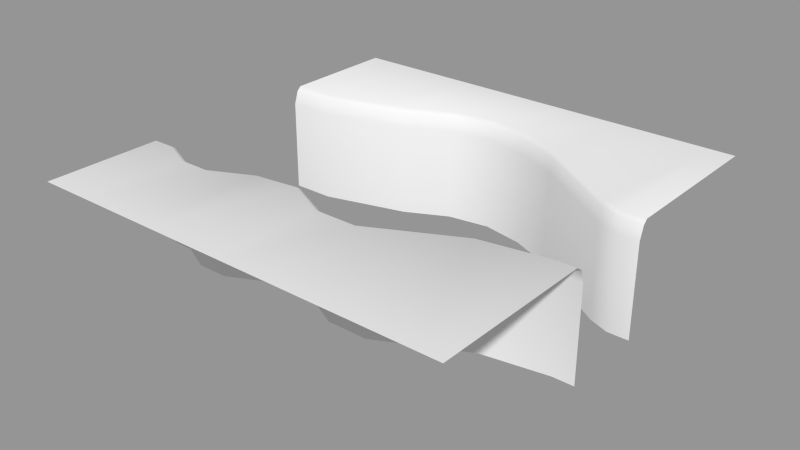 # Source: level_piece_17.blend  (saved by Blender 2.72.0; exported with 4.5.12 LTS)
import bpy
from mathutils import Matrix  # noqa: F401  (used for matrix-valued properties, if any)

bpy.ops.wm.read_factory_settings(use_empty=True)
scene = bpy.context.scene
scene.name = 'Scene'

# ---- collections
col_collection_1 = bpy.data.collections.new('Collection 1'); scene.collection.children.link(col_collection_1)

# ---- meshes
me_plane_020 = bpy.data.meshes.new('Plane.020')
me_plane_020.from_pydata([(-5.0, -2.0, 0.6), (-4.5, -2.0, 0.6), (-5.0, 2.0, 0.6), (-4.0, 2.0, 0.6), (4.5, -1.0, 0.6), (5.0, -1.0, 0.6), (4.5, 1.0, 0.6), (5.0, 1.0, 0.6), (4.0, 1.2, 0.6), (1.0, 3.0, 0.6), (1.0, -2.25, 0.6), (-3.0, -2.35, 0.6), (-1.0, -1.75, 0.6), (0.0, -2.25, 0.6), (0.0, 3.2, 0.6), (-1.0, 3.05, 0.6), (-2.0, 2.55, 0.6), (-5.0, -2.1, 0.9), (-4.5, -2.1, 0.9), (5.0, -1.1, 0.9), (1.0, -2.35, 0.9), (-3.0, -2.45, 0.9), (-1.0, -1.85, 0.9), (0.0, -2.35, 0.9), (-5.0, 2.1, 0.9), (-4.0, 2.1, 0.9), (4.5, 1.1, 0.9), (5.0, 1.1, 0.9), (4.0, 1.3, 0.9), (1.0, 3.1, 0.9), (0.0, 3.3, 0.9), (-1.0, 3.15, 0.9), (-2.0, 2.65, 0.9), (-5.0, -2.25, 1.0), (-4.5, -2.25, 1.0), (5.0, -1.25, 1.0), (1.0, -2.5, 1.0), (-3.0, -2.6, 1.0), (-1.0, -2.0, 1.0), (0.0, -2.5, 1.0), (-5.0, 2.2, 1.0), (-4.0, 2.2, 1.0), (4.5, 1.2, 1.0), (5.0, 1.2, 1.0), (4.0, 1.4, 1.0), (1.0, 3.2, 1.0), (0.0, 3.4, 1.0), (-1.0, 3.25, 1.0), (-2.0, 2.75, 1.0), (-5.0, -2.0, -1.6), (-4.5, -2.0, -1.6), (-5.0, 2.0, -1.6), (-4.0, 2.0, -1.6), (4.5, -1.0, -1.6), (5.0, -1.0, -1.6), (4.5, 1.0, -1.6), (5.0, 1.0, -1.6), (4.5, -1.1, 0.9), (4.0, 1.2, -1.6), (4.5, -1.25, 1.0), (1.0, 3.0, -1.6), (1.0, -2.25, -1.6), (-3.0, -2.35, -1.6), (-1.0, -1.75, -1.6), (0.0, -2.25, -1.6), (0.0, 3.2, -1.6), (-1.0, 3.05, -1.6), (-2.0, 2.55, -1.6), (-5.0, -5.0, 1.0), (-4.5, -5.0, 1.0), (4.5, -5.0, 1.0), (5.0, -5.0, 1.0), (1.0, -5.0, 1.0), (-3.0, -5.0, 1.0), (-1.0, -5.0, 1.0), (0.0, -5.0, 1.0), (-5.0, 5.0, 1.0), (-4.0, 5.0, 1.0), (4.5, 5.0, 1.0), (5.0, 5.0, 1.0), (4.0, 5.0, 1.0), (1.0, 5.0, 1.0), (0.0, 5.0, 1.0), (-1.0, 5.0, 1.0), (-2.0, 5.0, 1.0), (3.0, -5.0, 1.0), (3.0, -1.25, -1.6), (3.0, -1.5, 1.0), (3.0, -1.35, 0.9), (3.0, -1.25, 0.6), (-3.75, -2.45, 0.9), (-3.75, -2.35, 0.6), (-3.75, -2.6, 1.0), (-3.75, -2.35, -1.6), (-3.75, -5.0, 1.0), (-2.0, -1.975, 0.9), (-2.0, -1.875, 0.6), (-2.0, -2.125, 1.0), (-2.0, -1.875, -1.6), (-2.0, -5.0, 1.0), (2.0, 2.55, 0.6), (2.0, 2.65, 0.9), (2.0, 2.75, 1.0), (2.0, 2.55, -1.6), (2.0, 5.0, 1.0), (-3.0, 2.275, 0.6), (-3.0, 2.375, 0.9), (-3.0, 2.475, 1.0), (-3.0, 2.275, -1.6), (-3.0, 5.0, 1.0)], [], [(12, 22, 23, 13), (10, 13, 23, 20), (57, 59, 35, 19), (35, 59, 70, 71), (96, 95, 22, 12), (0, 17, 18, 1), (91, 90, 21, 11), (9, 29, 30, 14), (100, 101, 29, 9), (3, 25, 24, 2), (105, 16, 32, 106), (7, 27, 26, 6), (15, 31, 32, 16), (14, 30, 31, 15), (6, 26, 28, 8), (106, 32, 48, 107), (17, 33, 34, 18), (101, 102, 45, 29), (90, 92, 37, 21), (29, 45, 46, 30), (25, 41, 40, 24), (22, 38, 39, 23), (20, 23, 39, 36), (30, 46, 47, 31), (27, 43, 42, 26), (88, 87, 59, 57), (95, 97, 38, 22), (31, 47, 48, 32), (26, 42, 44, 28), (4, 5, 54, 53), (0, 1, 50, 49), (15, 16, 67, 66), (12, 13, 64, 63), (100, 9, 60, 103), (105, 3, 52, 108), (6, 8, 58, 55), (13, 10, 61, 64), (86, 89, 4, 53), (91, 11, 62, 93), (7, 6, 55, 56), (3, 2, 51, 52), (9, 14, 65, 60), (14, 15, 66, 65), (96, 12, 63, 98), (87, 85, 70, 59), (107, 48, 84, 109), (102, 44, 80, 104), (36, 39, 75, 72), (92, 34, 69, 94), (46, 45, 81, 82), (40, 41, 77, 76), (34, 33, 68, 69), (97, 37, 73, 99), (36, 72, 85, 87), (47, 46, 82, 83), (42, 43, 79, 78), (20, 36, 87, 88), (39, 38, 74, 75), (61, 10, 89, 86), (48, 47, 83, 84), (44, 42, 78, 80), (89, 88, 57, 4), (4, 57, 19, 5), (10, 20, 88, 89), (1, 18, 90, 91), (18, 34, 92, 90), (1, 91, 93, 50), (37, 92, 94, 73), (11, 21, 95, 96), (21, 37, 97, 95), (11, 96, 98, 62), (38, 97, 99, 74), (8, 28, 101, 100), (28, 44, 102, 101), (8, 100, 103, 58), (45, 102, 104, 81), (3, 105, 106, 25), (25, 106, 107, 41), (16, 105, 108, 67), (41, 107, 109, 77)])
me_plane_020.polygons.foreach_set('use_smooth', [True] * 80)
_uv = me_plane_020.uv_layers.new(name='UVMap')
_uv.uv.foreach_set('vector', [0.4, 0.3247, 0.4, 0.3147, 0.5, 0.2646, 0.5, 0.2746, 0.6, 0.2746, 0.5, 0.2746, 0.5, 0.2646, 0.6, 0.2646, 0.95, 0.3897, 0.95, 0.3747, 1.0, 0.3747, 1.0, 0.3897, 1.0, 0.3747, 0.95, 0.3747, 0.95, 0.0, 1.0, 0.0, 0.3, 0.3122, 0.3, 0.3022, 0.4, 0.3147, 0.4, 0.3247, 0.0, 0.2996, 0.0, 0.2896, 0.05, 0.2896, 0.05, 0.2996, 0.125, 0.2646, 0.125, 0.2546, 0.2, 0.2546, 0.2, 0.2646, 0.6, 0.7999, 0.6, 0.8099, 0.5, 0.8299, 0.5, 0.8199, 0.7, 0.7549, 0.7, 0.7649, 0.6, 0.8099, 0.6, 0.7999, 0.1, 0.6998, 0.1, 0.7099, 0.0, 0.7099, 0.0, 0.6998, 0.2, 0.7274, 0.3, 0.7549, 0.3, 0.7649, 0.2, 0.7374, 1.0, 0.5998, 1.0, 0.6098, 0.95, 0.6098, 0.95, 0.5998, 0.4, 0.8049, 0.4, 0.8149, 0.3, 0.7649, 0.3, 0.7549, 0.5, 0.8199, 0.5, 0.8299, 0.4, 0.8149, 0.4, 0.8049, 0.95, 0.5998, 0.95, 0.6098, 0.9, 0.6298, 0.9, 0.6198, 0.2, 0.7374, 0.3, 0.7649, 0.3, 0.7749, 0.2, 0.7474, 0.0, 0.2896, 0.0, 0.2746, 0.05, 0.2746, 0.05, 0.2896, 0.7, 0.7649, 0.7, 0.7749, 0.6, 0.8199, 0.6, 0.8099, 0.125, 0.2546, 0.125, 0.2396, 0.2, 0.2396, 0.2, 0.2546, 0.6, 0.8099, 0.6, 0.8199, 0.5, 0.8399, 0.5, 0.8299, 0.1, 0.7099, 0.1, 0.7199, 0.0, 0.7199, 0.0, 0.7099, 0.4, 0.3147, 0.4, 0.2996, 0.5, 0.2496, 0.5, 0.2646, 0.6, 0.2646, 0.5, 0.2646, 0.5, 0.2496, 0.6, 0.2496, 0.5, 0.8299, 0.5, 0.8399, 0.4, 0.8249, 0.4, 0.8149, 1.0, 0.6098, 1.0, 0.6198, 0.95, 0.6198, 0.95, 0.6098, 0.8, 0.3647, 0.8, 0.3497, 0.95, 0.3747, 0.95, 0.3897, 0.3, 0.3022, 0.3, 0.2871, 0.4, 0.2996, 0.4, 0.3147, 0.4, 0.8149, 0.4, 0.8249, 0.3, 0.7749, 0.3, 0.7649, 0.95, 0.6098, 0.95, 0.6198, 0.9, 0.6398, 0.9, 0.6298, 0.95, 0.3997, 1.0, 0.3997, 1.0, 0.3997, 0.95, 0.3997, 0.0, 0.2996, 0.05, 0.2996, 0.05, 0.2996, 0.0, 0.2996, 0.4, 0.8049, 0.3, 0.7549, 0.3, 0.7549, 0.4, 0.8049, 0.4, 0.3247, 0.5, 0.2746, 0.5, 0.2746, 0.4, 0.3247, 0.7, 0.7549, 0.6, 0.7999, 0.6, 0.7999, 0.7, 0.7549, 0.2, 0.7274, 0.1, 0.6998, 0.1, 0.6998, 0.2, 0.7274, 0.95, 0.5998, 0.9, 0.6198, 0.9, 0.6198, 0.95, 0.5998, 0.5, 0.2746, 0.6, 0.2746, 0.6, 0.2746, 0.5, 0.2746, 0.8, 0.3747, 0.8, 0.3747, 0.95, 0.3997, 0.95, 0.3997, 0.125, 0.2646, 0.2, 0.2646, 0.2, 0.2646, 0.125, 0.2646, 1.0, 0.5998, 0.95, 0.5998, 0.95, 0.5998, 1.0, 0.5998, 0.1, 0.6998, 0.0, 0.6998, 0.0, 0.6998, 0.1, 0.6998, 0.6, 0.7999, 0.5, 0.8199, 0.5, 0.8199, 0.6, 0.7999, 0.5, 0.8199, 0.4, 0.8049, 0.4, 0.8049, 0.5, 0.8199, 0.3, 0.3122, 0.4, 0.3247, 0.4, 0.3247, 0.3, 0.3122, 0.8, 0.3497, 0.8, 0.0, 0.95, 0.0, 0.95, 0.3747, 0.2, 0.7474, 0.3, 0.7749, 0.3, 1.0, 0.2, 1.0, 0.7, 0.7749, 0.9, 0.6398, 0.9, 1.0, 0.7, 1.0, 0.6, 0.2496, 0.5, 0.2496, 0.5, 0.0, 0.6, 0.0, 0.125, 0.2396, 0.05, 0.2746, 0.05, 0.0, 0.125, 0.0, 0.5, 0.8399, 0.6, 0.8199, 0.6, 1.0, 0.5, 1.0, 0.0, 0.7199, 0.1, 0.7199, 0.1, 1.0, 0.0, 1.0, 0.05, 0.2746, 0.0, 0.2746, 0.0, 0.0, 0.05, 0.0, 0.3, 0.2871, 0.2, 0.2396, 0.2, 0.0, 0.3, 0.0, 0.6, 0.2496, 0.6, 0.0, 0.8, 0.0, 0.8, 0.3497, 0.4, 0.8249, 0.5, 0.8399, 0.5, 1.0, 0.4, 1.0, 0.95, 0.6198, 1.0, 0.6198, 1.0, 1.0, 0.95, 1.0, 0.6, 0.2646, 0.6, 0.2496, 0.8, 0.3497, 0.8, 0.3647, 0.5, 0.2496, 0.4, 0.2996, 0.4, 0.0, 0.5, 0.0, 0.6, 0.2746, 0.6, 0.2746, 0.8, 0.3747, 0.8, 0.3747, 0.3, 0.7749, 0.4, 0.8249, 0.4, 1.0, 0.3, 1.0, 0.9, 0.6398, 0.95, 0.6198, 0.95, 1.0, 0.9, 1.0, 0.8, 0.3747, 0.8, 0.3647, 0.95, 0.3897, 0.95, 0.3997, 0.95, 0.3997, 0.95, 0.3897, 1.0, 0.3897, 1.0, 0.3997, 0.6, 0.2746, 0.6, 0.2646, 0.8, 0.3647, 0.8, 0.3747, 0.05, 0.2996, 0.05, 0.2896, 0.125, 0.2546, 0.125, 0.2646, 0.05, 0.2896, 0.05, 0.2746, 0.125, 0.2396, 0.125, 0.2546, 0.05, 0.2996, 0.125, 0.2646, 0.125, 0.2646, 0.05, 0.2996, 0.2, 0.2396, 0.125, 0.2396, 0.125, 0.0, 0.2, 0.0, 0.2, 0.2646, 0.2, 0.2546, 0.3, 0.3022, 0.3, 0.3122, 0.2, 0.2546, 0.2, 0.2396, 0.3, 0.2871, 0.3, 0.3022, 0.2, 0.2646, 0.3, 0.3122, 0.3, 0.3122, 0.2, 0.2646, 0.4, 0.2996, 0.3, 0.2871, 0.3, 0.0, 0.4, 0.0, 0.9, 0.6198, 0.9, 0.6298, 0.7, 0.7649, 0.7, 0.7549, 0.9, 0.6298, 0.9, 0.6398, 0.7, 0.7749, 0.7, 0.7649, 0.9, 0.6198, 0.7, 0.7549, 0.7, 0.7549, 0.9, 0.6198, 0.6, 0.8199, 0.7, 0.7749, 0.7, 1.0, 0.6, 1.0, 0.1, 0.6998, 0.2, 0.7274, 0.2, 0.7374, 0.1, 0.7099, 0.1, 0.7099, 0.2, 0.7374, 0.2, 0.7474, 0.1, 0.7199, 0.3, 0.7549, 0.2, 0.7274, 0.2, 0.7274, 0.3, 0.7549, 0.1, 0.7199, 0.2, 0.7474, 0.2, 1.0, 0.1, 1.0])
me_plane_020.use_remesh_preserve_volume = False
me_plane_020.use_remesh_preserve_attributes = False
me_plane_020.use_mirror_vertex_groups = False
me_plane_020.update()

# ---- objects
ob_8in4out03 = bpy.data.objects.new('8in4out03', me_plane_020)

# ---- transforms, parenting, visibility, modifiers, constraints
ob_8in4out03.location = (0.0, 0.0, 0.0)
ob_8in4out03.lineart.crease_threshold = 0.0

# ---- collection membership
col_collection_1.objects.link(ob_8in4out03)

# ---- scene / render settings (as saved in the file)
scene.frame_start = 1; scene.frame_end = 250; scene.frame_set(1)
scene.render.engine = 'BLENDER_EEVEE_NEXT'
scene.render.resolution_percentage = 50
scene.render.dither_intensity = 0.0
scene.cycles.use_denoising = False
scene.cycles.samples = 10
scene.cycles.sampling_pattern = 'TABULATED_SOBOL'
scene.cycles.light_sampling_threshold = 0.0
scene.cycles.use_adaptive_sampling = False
scene.cycles.use_light_tree = False
scene.cycles.blur_glossy = 0.0
scene.cycles.volume_bounces = 1
scene.cycles.pixel_filter_type = 'GAUSSIAN'
scene.cycles.sample_clamp_indirect = 0.0
scene.view_settings.view_transform = 'Standard'
bpy.context.view_layer.update()

# ---- added for rendering (the .blend has no active camera and no usable light): camera, sun + grey world if the file has none
cam_auto = bpy.data.cameras.new('AutoCamera')
cam_auto.lens = 50.0
cam_auto.sensor_width = 36.0
cam_auto.clip_end = 1000.0
ob_auto_camera = bpy.data.objects.new('AutoCamera', cam_auto)
scene.collection.objects.link(ob_auto_camera)
ob_auto_camera.location = (13.3039, -15.9647, 10.3432)
ob_auto_camera.rotation_euler = (1.09748, -7.21219e-08, 0.694738)
scene.camera = ob_auto_camera
light_auto_sun = bpy.data.lights.new('AutoSun', 'SUN')
light_auto_sun.energy = 3.0
light_auto_sun.angle = 0.0523599
ob_auto_sun = bpy.data.objects.new('AutoSun', light_auto_sun)
scene.collection.objects.link(ob_auto_sun)
ob_auto_sun.rotation_euler = (0.872665, 0.174533, 0.523599)
if scene.world is None:
    world_auto = bpy.data.worlds.new('AutoWorld')
    world_auto.color = (0.3, 0.3, 0.3)
    scene.world = world_auto
bpy.context.view_layer.update()
